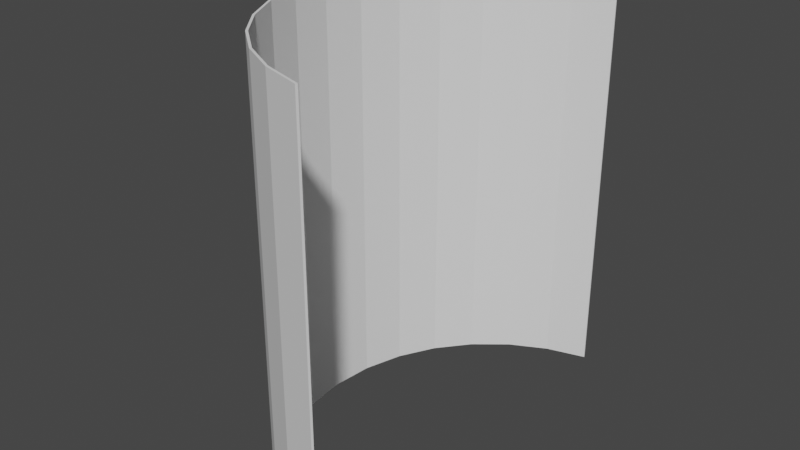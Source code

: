 # Source: PlaneWall16.blend  (saved by Blender 2.91.10; exported with 4.5.12 LTS)
import bpy
from mathutils import Matrix  # noqa: F401  (used for matrix-valued properties, if any)

bpy.ops.wm.read_factory_settings(use_empty=True)
scene = bpy.context.scene
scene.name = 'Scene'

# ---- world
world_world = bpy.data.worlds.new('World'); scene.world = world_world
world_world.use_nodes = True; world_world.node_tree.nodes.clear()
_N = world_world.node_tree.nodes; _L = world_world.node_tree.links
n0 = _N.new('ShaderNodeOutputWorld'); n0.name = 'World Output'; n0.location = (300, 300)
n1 = _N.new('ShaderNodeBackground'); n1.name = 'Background'; n1.location = (10, 300)
n1.inputs[0].default_value = (0.05088, 0.05088, 0.05088, 1.0)
_L.new(n1.outputs[0], n0.inputs[0])
n0.is_active_output = True
world_world.color = (0.05088, 0.05088, 0.05088)
world_world.use_sun_shadow = False
world_world.sun_shadow_jitter_overblur = 0.0

# ---- meshes
me_plane = bpy.data.meshes.new('Plane')
me_plane.from_pydata([(-1.0, 0.9808, -0.1951), (1.0, 0.9808, -0.1951), (-1.0, 0.9239, -0.3827), (1.0, 0.9239, -0.3827), (-1.0, 0.8315, -0.5556), (1.0, 0.8315, -0.5556), (-1.0, 0.7071, -0.7071), (1.0, 0.7071, -0.7071), (-1.0, 0.5556, -0.8315), (1.0, 0.5556, -0.8315), (-1.0, 0.3827, -0.9239), (1.0, 0.3827, -0.9239), (-1.0, 0.1951, -0.9808), (1.0, 0.1951, -0.9808), (-1.0, -1.639e-07, -1.0), (1.0, -1.639e-07, -1.0), (-1.0, -0.1951, -0.9808), (1.0, -0.1951, -0.9808), (-1.0, -0.3827, -0.9239), (1.0, -0.3827, -0.9239), (-1.0, -0.5556, -0.8315), (1.0, -0.5556, -0.8315), (-1.0, -0.7071, -0.7071), (1.0, -0.7071, -0.7071), (-1.0, -0.8315, -0.5556), (1.0, -0.8315, -0.5556), (-1.0, -0.9239, -0.3827), (1.0, -0.9239, -0.3827), (-1.0, -0.9808, -0.1951), (1.0, -0.9808, -0.1951)], [], [(0, 1, 3, 2), (2, 3, 5, 4), (4, 5, 7, 6), (6, 7, 9, 8), (8, 9, 11, 10), (10, 11, 13, 12), (12, 13, 15, 14), (14, 15, 17, 16), (16, 17, 19, 18), (18, 19, 21, 20), (20, 21, 23, 22), (22, 23, 25, 24), (24, 25, 27, 26), (26, 27, 29, 28)])
_uv = me_plane.uv_layers.new(name='UVMap')
_uv.uv.foreach_set('vector', [1.0, 1.0, 1.0, 0.0, 0.971, 0.0, 0.971, 1.0, 0.971, 1.0, 0.971, 0.0, 0.9239, 0.0, 0.9239, 1.0, 0.9239, 1.0, 0.9239, 0.0, 0.8605, 1.077e-07, 0.8605, 1.0, 0.8605, 1.0, 0.8605, 1.077e-07, 0.7832, 1.077e-07, 0.7832, 1.0, 0.7832, 1.0, 0.7832, 1.077e-07, 0.6951, 1.077e-07, 0.6951, 1.0, 0.6951, 1.0, 0.6951, 1.077e-07, 0.5995, 1.077e-07, 0.5995, 1.0, 0.5995, 1.0, 0.5995, 1.077e-07, 0.5, 1.077e-07, 0.5, 1.0, 0.5, 1.0, 0.5, 1.077e-07, 0.4005, 1.077e-07, 0.4005, 1.0, 0.4005, 1.0, 0.4005, 1.077e-07, 0.3049, 1.077e-07, 0.3049, 1.0, 0.3049, 1.0, 0.3049, 1.077e-07, 0.2168, 1.077e-07, 0.2168, 1.0, 0.2168, 1.0, 0.2168, 1.077e-07, 0.1395, 1.077e-07, 0.1395, 1.0, 0.1395, 1.0, 0.1395, 1.077e-07, 0.07612, 0.0, 0.07612, 1.0, 0.07612, 1.0, 0.07612, 0.0, 0.02901, 0.0, 0.02901, 1.0, 0.02901, 1.0, 0.02901, 0.0, 0.0, 0.0, 0.0, 1.0])
me_plane.use_remesh_fix_poles = True
me_plane.use_remesh_preserve_attributes = False
me_plane.use_mirror_vertex_groups = False
me_plane.update()

# ---- objects
ob_plane = bpy.data.objects.new('Plane', me_plane)

# ---- transforms, parenting, visibility, modifiers, constraints
ob_plane.location = (0.0, 0.0, 0.0)
ob_plane.rotation_euler = (0.0, 1.571, 0.0)
ob_plane.lineart.crease_threshold = 0.0
_m = ob_plane.modifiers.new('Solidify', 'SOLIDIFY')

# ---- collection membership
scene.collection.objects.link(ob_plane)

# ---- scene / render settings (as saved in the file)
scene.frame_start = 1; scene.frame_end = 250; scene.frame_set(20)
scene.render.engine = 'BLENDER_EEVEE_NEXT'
scene.cycles.use_denoising = False
scene.cycles.samples = 128
scene.cycles.sampling_pattern = 'TABULATED_SOBOL'
scene.cycles.use_adaptive_sampling = False
scene.cycles.use_light_tree = False
scene.view_settings.view_transform = 'Filmic'
bpy.context.view_layer.update()

# ---- added for rendering (the .blend has no active camera and no usable light): camera, sun
cam_auto = bpy.data.cameras.new('AutoCamera')
cam_auto.lens = 50.0
cam_auto.sensor_width = 36.0
cam_auto.clip_end = 1000.0
ob_auto_camera = bpy.data.objects.new('AutoCamera', cam_auto)
scene.collection.objects.link(ob_auto_camera)
ob_auto_camera.location = (2.10143, -3.23702, 2.15802)
ob_auto_camera.rotation_euler = (1.09748, -7.21219e-08, 0.694738)
scene.camera = ob_auto_camera
light_auto_sun = bpy.data.lights.new('AutoSun', 'SUN')
light_auto_sun.energy = 3.0
light_auto_sun.angle = 0.0523599
ob_auto_sun = bpy.data.objects.new('AutoSun', light_auto_sun)
scene.collection.objects.link(ob_auto_sun)
ob_auto_sun.rotation_euler = (0.872665, 0.174533, 0.523599)
bpy.context.view_layer.update()
